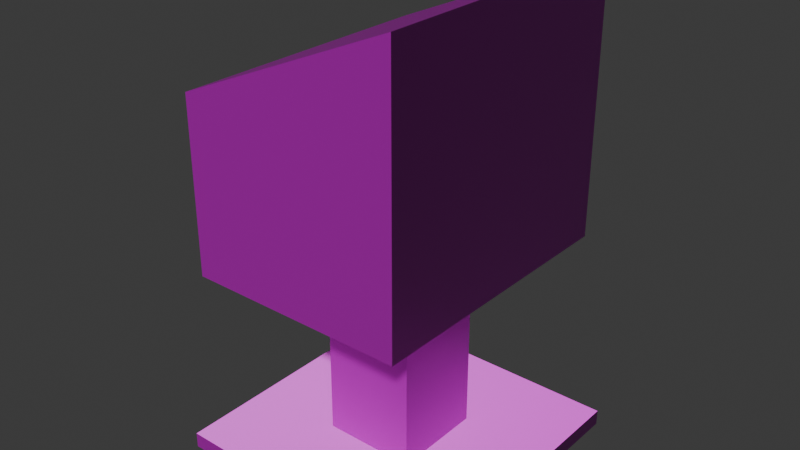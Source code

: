 # Source: newsbox.blend  (saved by Blender 5.2.44; exported with 4.5.12 LTS)
import bpy
from mathutils import Matrix  # noqa: F401  (used for matrix-valued properties, if any)

bpy.ops.wm.read_factory_settings(use_empty=True)
scene = bpy.context.scene
scene.name = 'Scene'

# ---- images (referenced by path relative to the original .blend; pixels are not part of the script)
import os
ASSET_DIR = os.environ.get("B2B_ASSET_DIR", "")  # directory of the original .blend (textures are referenced by path, not embedded)
HERE = os.path.dirname(os.path.abspath(__file__))  # packed textures are extracted next to this script under _unpacked/

def load_image(name, relpath, width, height, colorspace="sRGB"):
    """Load a texture the original file referenced (path relative to the .blend, or extracted next to this script)."""
    p = next((c for c in (os.path.join(HERE, relpath), os.path.join(ASSET_DIR, relpath)) if relpath and os.path.exists(c)), "")
    if p:
        img = bpy.data.images.load(p, check_existing=True)
        img.name = name
    else:  # same state as the original file: an image datablock whose file is absent (Cycles renders it pink)
        img = bpy.data.images.new(name, width, height)
        img.source = "FILE"
        img.filepath = "//" + (relpath or name)
    img.colorspace_settings.name = colorspace
    return img
img_paintedmetal007_1k_png_color_png = load_image('PaintedMetal007_1K-PNG_Color.png', 'PaintedMetal007_1K-PNG_Color.png', 1024, 1024, 'sRGB')

# ---- materials (node trees are filled in below, after node groups)
mat_material = bpy.data.materials.new('Material')
mat_material.alpha_threshold = 0.0
mat_material.use_backface_culling_lightprobe_volume = False
mat_material.roughness = 0.5
mat_material.line_color = (0.0, 0.0, 0.0, 1.0)

# ---- material node trees
mat_material.use_nodes = True; mat_material.node_tree.nodes.clear()
_N = mat_material.node_tree.nodes; _L = mat_material.node_tree.links
n0 = _N.new('ShaderNodeOutputMaterial'); n0.name = 'Material Output'; n0.location = (200, 100)
n1 = _N.new('ShaderNodeBsdfPrincipled'); n1.name = 'Principled BSDF'; n1.location = (-200, 100)
n1.inputs[10].default_value = 0.005
n2 = _N.new('ShaderNodeTexImage'); n2.name = 'Image Texture'; n2.location = (-490, 80)
n2.image = img_paintedmetal007_1k_png_color_png
n2.interpolation = 'Closest'
n3 = _N.new('ShaderNodeNormalMap'); n3.name = 'Normal Map'; n3.location = (-390, -20)
n3.width = 160
n4 = _N.new('ShaderNodeTexImage'); n4.name = 'Image Texture.001'; n4.location = (-680, -60)
_L.new(n1.outputs[0], n0.inputs[0])
_L.new(n2.outputs[0], n1.inputs[0])
_L.new(n3.outputs[0], n1.inputs[5])
_L.new(n4.outputs[0], n3.inputs[1])
n0.is_active_output = True

# ---- world
world_world = bpy.data.worlds.new('World'); scene.world = world_world
world_world.use_nodes = True; world_world.node_tree.nodes.clear()
_N = world_world.node_tree.nodes; _L = world_world.node_tree.links
n0 = _N.new('ShaderNodeOutputWorld'); n0.name = 'World Output'; n0.location = (200, 100)
n1 = _N.new('ShaderNodeBackground'); n1.name = 'Background'; n1.location = (-200, 100)
n1.inputs[0].default_value = (0.05088, 0.05088, 0.05088, 1.0)
_L.new(n1.outputs[0], n0.inputs[0])
n0.is_active_output = True
world_world.color = (0.05088, 0.05088, 0.05088)
world_world.sun_shadow_jitter_overblur = 0.0

# ---- meshes
me_cube = bpy.data.meshes.new('Cube')
me_cube.from_pydata([(0.375, 0.375, -0.9583), (0.375, 0.375, -1.0), (0.375, -0.375, -0.9583), (0.375, -0.375, -1.0), (-0.375, 0.375, -0.9583), (-0.375, 0.375, -1.0), (-0.375, -0.375, -0.9583), (-0.375, -0.375, -1.0), (0.125, 0.125, -0.9583), (0.125, -0.125, -0.9583), (-0.125, 0.125, -0.9583), (-0.125, -0.125, -0.9583), (0.125, 0.125, -0.4583), (0.125, -0.125, -0.4583), (-0.125, 0.125, -0.4583), (-0.125, -0.125, -0.4583), (0.2917, 0.375, -0.4583), (0.2917, -0.375, -0.4583), (-0.2917, 0.375, -0.4583), (-0.2917, -0.375, -0.4583), (0.2917, 0.375, 0.25), (0.2917, -0.375, 0.25), (-0.2917, 0.375, 0.0), (-0.2917, -0.375, 0.0), (0.2917, 0.2917, -0.375), (0.2917, -0.2917, -0.375), (0.2917, 0.2917, 0.1667), (0.2917, -0.2917, 0.1667)], [], [(4, 6, 11, 10), (3, 2, 6, 7), (7, 6, 4, 5), (5, 1, 3, 7), (1, 0, 2, 3), (5, 4, 0, 1), (9, 8, 12, 13), (2, 0, 8, 9), (0, 4, 10, 8), (6, 2, 9, 11), (14, 15, 19, 18), (10, 11, 15, 14), (11, 9, 13, 15), (8, 10, 14, 12), (16, 18, 22, 20), (15, 13, 17, 19), (12, 14, 18, 16), (13, 12, 16, 17), (20, 22, 23, 21), (20, 21, 27, 26), (18, 19, 23, 22), (19, 17, 21, 23), (25, 24, 26, 27), (21, 17, 25, 27), (17, 16, 24, 25), (16, 20, 26, 24)])
_uv = me_cube.uv_layers.new(name='UVMap')
_uv.uv.foreach_set('vector', [0.8047, 0.3047, 0.8047, 0.1641, 0.8516, 0.2109, 0.8516, 0.2578, 1.367, 0.2969, 1.367, 0.3047, 1.227, 0.3047, 1.227, 0.2969, 1.086, 0.2969, 1.086, 0.3047, 0.9453, 0.3047, 0.9453, 0.2969, 1.656, 0.3047, 1.516, 0.3047, 1.516, 0.1641, 1.656, 0.1641, 1.508, 0.2969, 1.508, 0.3047, 1.367, 0.3047, 1.367, 0.2969, 1.227, 0.2969, 1.227, 0.3047, 1.086, 0.3047, 1.086, 0.2969, 0.7578, 0.2109, 0.8047, 0.2109, 0.8047, 0.3047, 0.7578, 0.3047, 0.9453, 0.1641, 0.9453, 0.3047, 0.8984, 0.2578, 0.8984, 0.2109, 0.9453, 0.3047, 0.8047, 0.3047, 0.8516, 0.2578, 0.8984, 0.2578, 0.8047, 0.1641, 0.9453, 0.1641, 0.8984, 0.2109, 0.8516, 0.2109, 0.5781, 0.2578, 0.5781, 0.2109, 0.6094, 0.1641, 0.6094, 0.3047, 0.6094, 0.2109, 0.6562, 0.2109, 0.6562, 0.3047, 0.6094, 0.3047, 0.6641, 0.2109, 0.7109, 0.2109, 0.7109, 0.3047, 0.6641, 0.3047, 0.7109, 0.2109, 0.7578, 0.2109, 0.7578, 0.3047, 0.7109, 0.3047, 0.375, 0.3516, 0.4844, 0.3516, 0.4844, 0.4375, 0.375, 0.4844, 0.5781, 0.2109, 0.5312, 0.2109, 0.5, 0.1641, 0.6094, 0.1641, 0.5312, 0.2578, 0.5781, 0.2578, 0.6094, 0.3047, 0.5, 0.3047, 0.5312, 0.2109, 0.5312, 0.2578, 0.5, 0.3047, 0.5, 0.1641, 0.09375, 0.4844, 0.09375, 0.3672, 0.2344, 0.3672, 0.2344, 0.4844, 0.375, 0.4844, 0.2344, 0.4844, 0.25, 0.4688, 0.3594, 0.4688, 0.3594, 0.2188, 0.5, 0.2188, 0.5, 0.3047, 0.3594, 0.3047, -0.01562, 0.3516, 0.09375, 0.3516, 0.09375, 0.4844, -0.01562, 0.4375, 0.6484, 0.7422, 0.8672, 0.7422, 0.8672, 0.9453, 0.6484, 0.9453, 0.2344, 0.4844, 0.2344, 0.3516, 0.25, 0.3672, 0.25, 0.4688, 0.0, 0.1719, 0.1406, 0.1719, 0.125, 0.1875, 0.01562, 0.1875, 0.375, 0.3516, 0.375, 0.4844, 0.3594, 0.4688, 0.3594, 0.3672])
me_cube.materials.append(mat_material)
me_cube.use_mirror_vertex_groups = False
me_cube.update()

# ---- objects
ob_cube = bpy.data.objects.new('Cube', me_cube)

# ---- transforms, parenting, visibility, modifiers, constraints
ob_cube.location = (0.0, 0.0, 1.0)
ob_cube.lock_rotations_4d = False
ob_cube.empty_display_type = 'ARROWS'
ob_cube.show_only_shape_key = True
ob_cube.lineart.crease_threshold = 0.0

# ---- collection membership
scene.collection.objects.link(ob_cube)

# ---- scene / render settings (as saved in the file)
scene.frame_start = 1; scene.frame_end = 250; scene.frame_set(1)
scene.render.engine = 'BLENDER_EEVEE_NEXT'
scene.render.bake_bias = 0.0
scene.render.bake_samples = 0
scene.render.compositor_device = 'GPU'
scene.eevee.use_volume_custom_range = False
scene.eevee.fast_gi_thickness_near = 0.1
scene.eevee.fast_gi_thickness_far = 0.0
scene.eevee.ray_tracing_options.screen_trace_thickness = 0.1
scene.unit_settings.scale_length = 24.0
bpy.context.view_layer.update()

# ---- added for rendering (the .blend has no active camera and no usable light): camera, sun
cam_auto = bpy.data.cameras.new('AutoCamera')
cam_auto.lens = 50.0
cam_auto.sensor_width = 36.0
cam_auto.clip_end = 1000.0
ob_auto_camera = bpy.data.objects.new('AutoCamera', cam_auto)
scene.collection.objects.link(ob_auto_camera)
ob_auto_camera.location = (1.51683, -1.8202, 1.83846)
ob_auto_camera.rotation_euler = (1.09748, -7.21219e-08, 0.694738)
scene.camera = ob_auto_camera
light_auto_sun = bpy.data.lights.new('AutoSun', 'SUN')
light_auto_sun.energy = 3.0
light_auto_sun.angle = 0.0523599
ob_auto_sun = bpy.data.objects.new('AutoSun', light_auto_sun)
scene.collection.objects.link(ob_auto_sun)
ob_auto_sun.rotation_euler = (0.872665, 0.174533, 0.523599)
bpy.context.view_layer.update()
